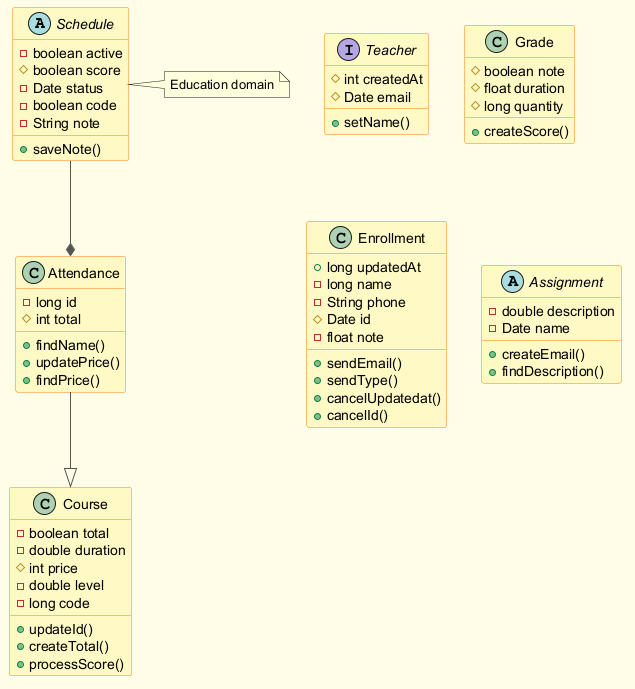

The diagram above was rendered by PlantUML. Its source (embedded in the PNG):
@startuml
skinparam backgroundColor #FFFDE7
skinparam classBackgroundColor #FFF9C4
skinparam classBorderColor #F57F17
skinparam ArrowColor #555555
abstract class Schedule {
  -boolean active
  #boolean score
  -Date status
  -boolean code
  -String note
  +saveNote()
}
interface Teacher {
  #int createdAt
  #Date email
  +setName()
}
class Grade {
  #boolean note
  #float duration
  #long quantity
  +createScore()
}
class Course {
  -boolean total
  -double duration
  #int price
  -double level
  -long code
  +updateId()
  +createTotal()
  +processScore()
}
class Attendance {
  -long id
  #int total
  +findName()
  +updatePrice()
  +findPrice()
}
class Enrollment {
  +long updatedAt
  -long name
  -String phone
  #Date id
  -float note
  +sendEmail()
  +sendType()
  +cancelUpdatedat()
  +cancelId()
}
abstract class Assignment {
  -double description
  -Date name
  +createEmail()
  +findDescription()
}
Schedule --* Attendance
Attendance --|> Course
note right of Schedule : Education domain
@enduml